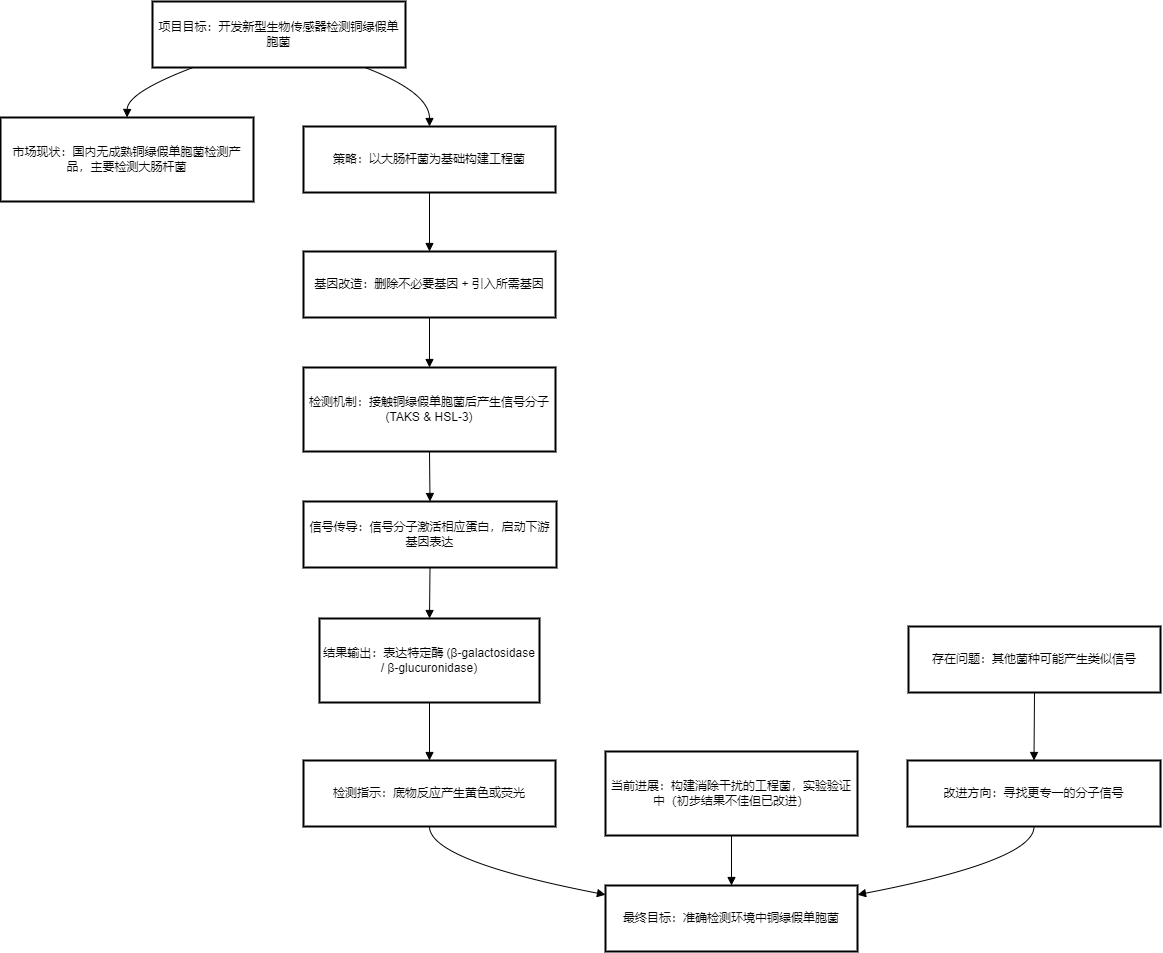

The diagram above was exported from draw.io. Its source (the exported page's mxGraphModel, read from the mxfile embedded in the PNG):
<mxGraphModel dx="1526" dy="1029" grid="1" gridSize="10" guides="1" tooltips="1" connect="1" arrows="1" fold="1" page="1" pageScale="1" pageWidth="827" pageHeight="1169" math="0" shadow="0">
  <root>
    <mxCell id="0" />
    <mxCell id="1" parent="0" />
    <mxCell id="Z1WYw88Rs7Jsmm2Sm0uB-1" value="项目目标：开发新型生物传感器检测铜绿假单胞菌" style="whiteSpace=wrap;strokeWidth=2;" vertex="1" parent="1">
      <mxGeometry x="172" y="20" width="253" height="66" as="geometry" />
    </mxCell>
    <mxCell id="Z1WYw88Rs7Jsmm2Sm0uB-2" value="市场现状：国内无成熟铜绿假单胞菌检测产品，主要检测大肠杆菌" style="whiteSpace=wrap;strokeWidth=2;" vertex="1" parent="1">
      <mxGeometry x="20" y="136" width="253" height="84" as="geometry" />
    </mxCell>
    <mxCell id="Z1WYw88Rs7Jsmm2Sm0uB-3" value="策略：以大肠杆菌为基础构建工程菌" style="whiteSpace=wrap;strokeWidth=2;" vertex="1" parent="1">
      <mxGeometry x="323" y="145" width="252" height="66" as="geometry" />
    </mxCell>
    <mxCell id="Z1WYw88Rs7Jsmm2Sm0uB-4" value="基因改造：删除不必要基因 + 引入所需基因" style="whiteSpace=wrap;strokeWidth=2;" vertex="1" parent="1">
      <mxGeometry x="323" y="270" width="252" height="66" as="geometry" />
    </mxCell>
    <mxCell id="Z1WYw88Rs7Jsmm2Sm0uB-5" value="检测机制：接触铜绿假单胞菌后产生信号分子 (TAKS &amp; HSL-3)" style="whiteSpace=wrap;strokeWidth=2;" vertex="1" parent="1">
      <mxGeometry x="323" y="386" width="252" height="84" as="geometry" />
    </mxCell>
    <mxCell id="Z1WYw88Rs7Jsmm2Sm0uB-6" value="信号传导：信号分子激活相应蛋白，启动下游基因表达" style="whiteSpace=wrap;strokeWidth=2;" vertex="1" parent="1">
      <mxGeometry x="323" y="520" width="253" height="66" as="geometry" />
    </mxCell>
    <mxCell id="Z1WYw88Rs7Jsmm2Sm0uB-7" value="结果输出：表达特定酶 (β-galactosidase / β-glucuronidase)" style="whiteSpace=wrap;strokeWidth=2;" vertex="1" parent="1">
      <mxGeometry x="339" y="637" width="220" height="84" as="geometry" />
    </mxCell>
    <mxCell id="Z1WYw88Rs7Jsmm2Sm0uB-8" value="检测指示：底物反应产生黄色或荧光" style="whiteSpace=wrap;strokeWidth=2;" vertex="1" parent="1">
      <mxGeometry x="323" y="779" width="252" height="66" as="geometry" />
    </mxCell>
    <mxCell id="Z1WYw88Rs7Jsmm2Sm0uB-9" value="当前进展：构建消除干扰的工程菌，实验验证中（初步结果不佳但已改进）" style="whiteSpace=wrap;strokeWidth=2;" vertex="1" parent="1">
      <mxGeometry x="625" y="770" width="252" height="84" as="geometry" />
    </mxCell>
    <mxCell id="Z1WYw88Rs7Jsmm2Sm0uB-10" value="存在问题：其他菌种可能产生类似信号" style="whiteSpace=wrap;strokeWidth=2;" vertex="1" parent="1">
      <mxGeometry x="928" y="645" width="252" height="66" as="geometry" />
    </mxCell>
    <mxCell id="Z1WYw88Rs7Jsmm2Sm0uB-11" value="改进方向：寻找更专一的分子信号" style="whiteSpace=wrap;strokeWidth=2;" vertex="1" parent="1">
      <mxGeometry x="927" y="779" width="253" height="66" as="geometry" />
    </mxCell>
    <mxCell id="Z1WYw88Rs7Jsmm2Sm0uB-12" value="最终目标：准确检测环境中铜绿假单胞菌" style="whiteSpace=wrap;strokeWidth=2;" vertex="1" parent="1">
      <mxGeometry x="625" y="904" width="252" height="66" as="geometry" />
    </mxCell>
    <mxCell id="Z1WYw88Rs7Jsmm2Sm0uB-13" value="" style="curved=1;startArrow=none;endArrow=block;exitX=0.16;exitY=1;entryX=0.5;entryY=0;rounded=0;" edge="1" parent="1" source="Z1WYw88Rs7Jsmm2Sm0uB-1" target="Z1WYw88Rs7Jsmm2Sm0uB-2">
      <mxGeometry relative="1" as="geometry">
        <Array as="points">
          <mxPoint x="147" y="111" />
        </Array>
      </mxGeometry>
    </mxCell>
    <mxCell id="Z1WYw88Rs7Jsmm2Sm0uB-14" value="" style="curved=1;startArrow=none;endArrow=block;exitX=0.84;exitY=1;entryX=0.5;entryY=0;rounded=0;" edge="1" parent="1" source="Z1WYw88Rs7Jsmm2Sm0uB-1" target="Z1WYw88Rs7Jsmm2Sm0uB-3">
      <mxGeometry relative="1" as="geometry">
        <Array as="points">
          <mxPoint x="449" y="111" />
        </Array>
      </mxGeometry>
    </mxCell>
    <mxCell id="Z1WYw88Rs7Jsmm2Sm0uB-15" value="" style="curved=1;startArrow=none;endArrow=block;exitX=0.5;exitY=1.01;entryX=0.5;entryY=0;rounded=0;" edge="1" parent="1" source="Z1WYw88Rs7Jsmm2Sm0uB-3" target="Z1WYw88Rs7Jsmm2Sm0uB-4">
      <mxGeometry relative="1" as="geometry">
        <Array as="points" />
      </mxGeometry>
    </mxCell>
    <mxCell id="Z1WYw88Rs7Jsmm2Sm0uB-16" value="" style="curved=1;startArrow=none;endArrow=block;exitX=0.5;exitY=1.01;entryX=0.5;entryY=0;rounded=0;" edge="1" parent="1" source="Z1WYw88Rs7Jsmm2Sm0uB-4" target="Z1WYw88Rs7Jsmm2Sm0uB-5">
      <mxGeometry relative="1" as="geometry">
        <Array as="points" />
      </mxGeometry>
    </mxCell>
    <mxCell id="Z1WYw88Rs7Jsmm2Sm0uB-17" value="" style="curved=1;startArrow=none;endArrow=block;exitX=0.5;exitY=1;entryX=0.5;entryY=0;rounded=0;" edge="1" parent="1" source="Z1WYw88Rs7Jsmm2Sm0uB-5" target="Z1WYw88Rs7Jsmm2Sm0uB-6">
      <mxGeometry relative="1" as="geometry">
        <Array as="points" />
      </mxGeometry>
    </mxCell>
    <mxCell id="Z1WYw88Rs7Jsmm2Sm0uB-18" value="" style="curved=1;startArrow=none;endArrow=block;exitX=0.5;exitY=1.01;entryX=0.5;entryY=-0.01;rounded=0;" edge="1" parent="1" source="Z1WYw88Rs7Jsmm2Sm0uB-6" target="Z1WYw88Rs7Jsmm2Sm0uB-7">
      <mxGeometry relative="1" as="geometry">
        <Array as="points" />
      </mxGeometry>
    </mxCell>
    <mxCell id="Z1WYw88Rs7Jsmm2Sm0uB-19" value="" style="curved=1;startArrow=none;endArrow=block;exitX=0.5;exitY=0.99;entryX=0.5;entryY=0;rounded=0;" edge="1" parent="1" source="Z1WYw88Rs7Jsmm2Sm0uB-7" target="Z1WYw88Rs7Jsmm2Sm0uB-8">
      <mxGeometry relative="1" as="geometry">
        <Array as="points" />
      </mxGeometry>
    </mxCell>
    <mxCell id="Z1WYw88Rs7Jsmm2Sm0uB-20" value="" style="curved=1;startArrow=none;endArrow=block;exitX=0.5;exitY=1.01;entryX=0;entryY=0.14;rounded=0;" edge="1" parent="1" source="Z1WYw88Rs7Jsmm2Sm0uB-8" target="Z1WYw88Rs7Jsmm2Sm0uB-12">
      <mxGeometry relative="1" as="geometry">
        <Array as="points">
          <mxPoint x="449" y="879" />
        </Array>
      </mxGeometry>
    </mxCell>
    <mxCell id="Z1WYw88Rs7Jsmm2Sm0uB-21" value="" style="curved=1;startArrow=none;endArrow=block;exitX=0.5;exitY=1;entryX=0.5;entryY=0;rounded=0;" edge="1" parent="1" source="Z1WYw88Rs7Jsmm2Sm0uB-9" target="Z1WYw88Rs7Jsmm2Sm0uB-12">
      <mxGeometry relative="1" as="geometry">
        <Array as="points" />
      </mxGeometry>
    </mxCell>
    <mxCell id="Z1WYw88Rs7Jsmm2Sm0uB-22" value="" style="curved=1;startArrow=none;endArrow=block;exitX=0.5;exitY=1.01;entryX=0.5;entryY=0;rounded=0;" edge="1" parent="1" source="Z1WYw88Rs7Jsmm2Sm0uB-10" target="Z1WYw88Rs7Jsmm2Sm0uB-11">
      <mxGeometry relative="1" as="geometry">
        <Array as="points" />
      </mxGeometry>
    </mxCell>
    <mxCell id="Z1WYw88Rs7Jsmm2Sm0uB-23" value="" style="curved=1;startArrow=none;endArrow=block;exitX=0.5;exitY=1.01;entryX=1;entryY=0.14;rounded=0;" edge="1" parent="1" source="Z1WYw88Rs7Jsmm2Sm0uB-11" target="Z1WYw88Rs7Jsmm2Sm0uB-12">
      <mxGeometry relative="1" as="geometry">
        <Array as="points">
          <mxPoint x="1054" y="879" />
        </Array>
      </mxGeometry>
    </mxCell>
  </root>
</mxGraphModel>